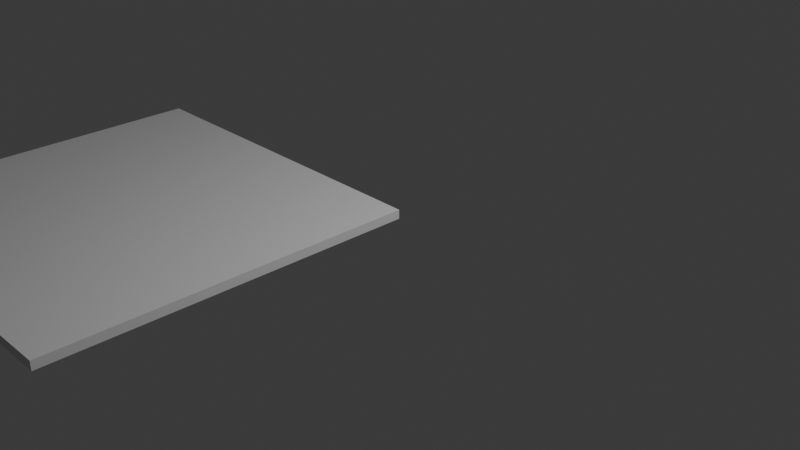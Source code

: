 # Source: Floor4x4.blend  (saved by Blender 4.4.30; exported with 4.5.12 LTS)
import bpy
from mathutils import Matrix  # noqa: F401  (used for matrix-valued properties, if any)

bpy.ops.wm.read_factory_settings(use_empty=True)
scene = bpy.context.scene
scene.name = 'Scene'

# ---- collections
col_collection = bpy.data.collections.new('Collection'); scene.collection.children.link(col_collection)

# ---- world
world_world = bpy.data.worlds.new('World'); scene.world = world_world
world_world.use_nodes = True; world_world.node_tree.nodes.clear()
_N = world_world.node_tree.nodes; _L = world_world.node_tree.links
n0 = _N.new('ShaderNodeOutputWorld'); n0.name = 'World Output'; n0.location = (300, 300)
n1 = _N.new('ShaderNodeBackground'); n1.name = 'Background'; n1.location = (10, 300)
n1.inputs[0].default_value = (0.05088, 0.05088, 0.05088, 1.0)
_L.new(n1.outputs[0], n0.inputs[0])
n0.is_active_output = True
world_world.color = (0.05088, 0.05088, 0.05088)
world_world.sun_shadow_jitter_overblur = 0.0

# ---- cameras
cam_camera = bpy.data.cameras.new('Camera')
cam_camera.clip_end = 100.0
cam_camera.ortho_scale = 7.314

# ---- lights
light_light = bpy.data.lights.new('Light', 'POINT')
light_light.energy = 1000.0
light_light.shadow_soft_size = 0.1

# ---- meshes
me_cube = bpy.data.meshes.new('Cube')
me_cube.from_pydata([(-4.0, -4.0, 0.0), (-4.0, -4.0, 0.1), (-4.0, 0.0, 0.0), (-4.0, 0.0, 0.1), (0.0, -4.0, 0.0), (0.0, -4.0, 0.1), (0.0, 0.0, 0.0), (0.0, 0.0, 0.1)], [], [(0, 1, 3, 2), (2, 3, 7, 6), (6, 7, 5, 4), (4, 5, 1, 0), (2, 6, 4, 0), (7, 3, 1, 5)])
_uv = me_cube.uv_layers.new(name='UVMap')
_uv.uv.foreach_set('vector', [0.0, 0.0, 0.125, 0.0, 0.125, 1.0, 0.0, 1.0, 0.0, 0.0, 0.125, 0.0, 0.125, 1.0, 0.0, 1.0, 0.0, 0.0, 0.125, 0.0, 0.125, 1.0, 0.0, 1.0, 0.0, 0.0, 0.125, 0.0, 0.125, 1.0, 0.0, 1.0, 0.0, 0.0, 1.0, 0.0, 1.0, 1.0, 0.0, 1.0, 0.0, 0.0, 1.0, 0.0, 1.0, 1.0, 0.0, 1.0])
me_cube.materials.append(None)
me_cube.materials.append(None)
me_cube.update()

# ---- objects
ob_light = bpy.data.objects.new('Light', light_light)
ob_camera = bpy.data.objects.new('Camera', cam_camera)
ob_ground = bpy.data.objects.new('Ground', me_cube)

# ---- transforms, parenting, visibility, modifiers, constraints
ob_light.location = (4.076, 1.005, 5.904)
ob_light.rotation_euler = (0.6503, 0.05522, 1.866)
ob_light.lock_rotations_4d = False
ob_light.empty_display_type = 'ARROWS'
ob_light.color = (0.0, 0.0, 0.0, 0.0)
ob_light.lineart.crease_threshold = 0.0
ob_camera.location = (7.359, -6.926, 4.958)
ob_camera.rotation_euler = (1.109, 0.0, 0.8149)
ob_camera.lock_rotations_4d = False
ob_camera.empty_display_type = 'ARROWS'
ob_camera.color = (0.0, 0.0, 0.0, 0.0)
ob_camera.display_type = 'WIRE'
ob_camera.lineart.crease_threshold = 0.0
ob_ground.location = (0.0, 0.0, 0.0)

# ---- collection membership
col_collection.objects.link(ob_light)
col_collection.objects.link(ob_camera)
col_collection.objects.link(ob_ground)

# ---- scene / render settings (as saved in the file)
scene.camera = ob_camera
scene.frame_start = 1; scene.frame_end = 250; scene.frame_set(10)
scene.render.engine = 'BLENDER_EEVEE_NEXT'
bpy.context.view_layer.update()
